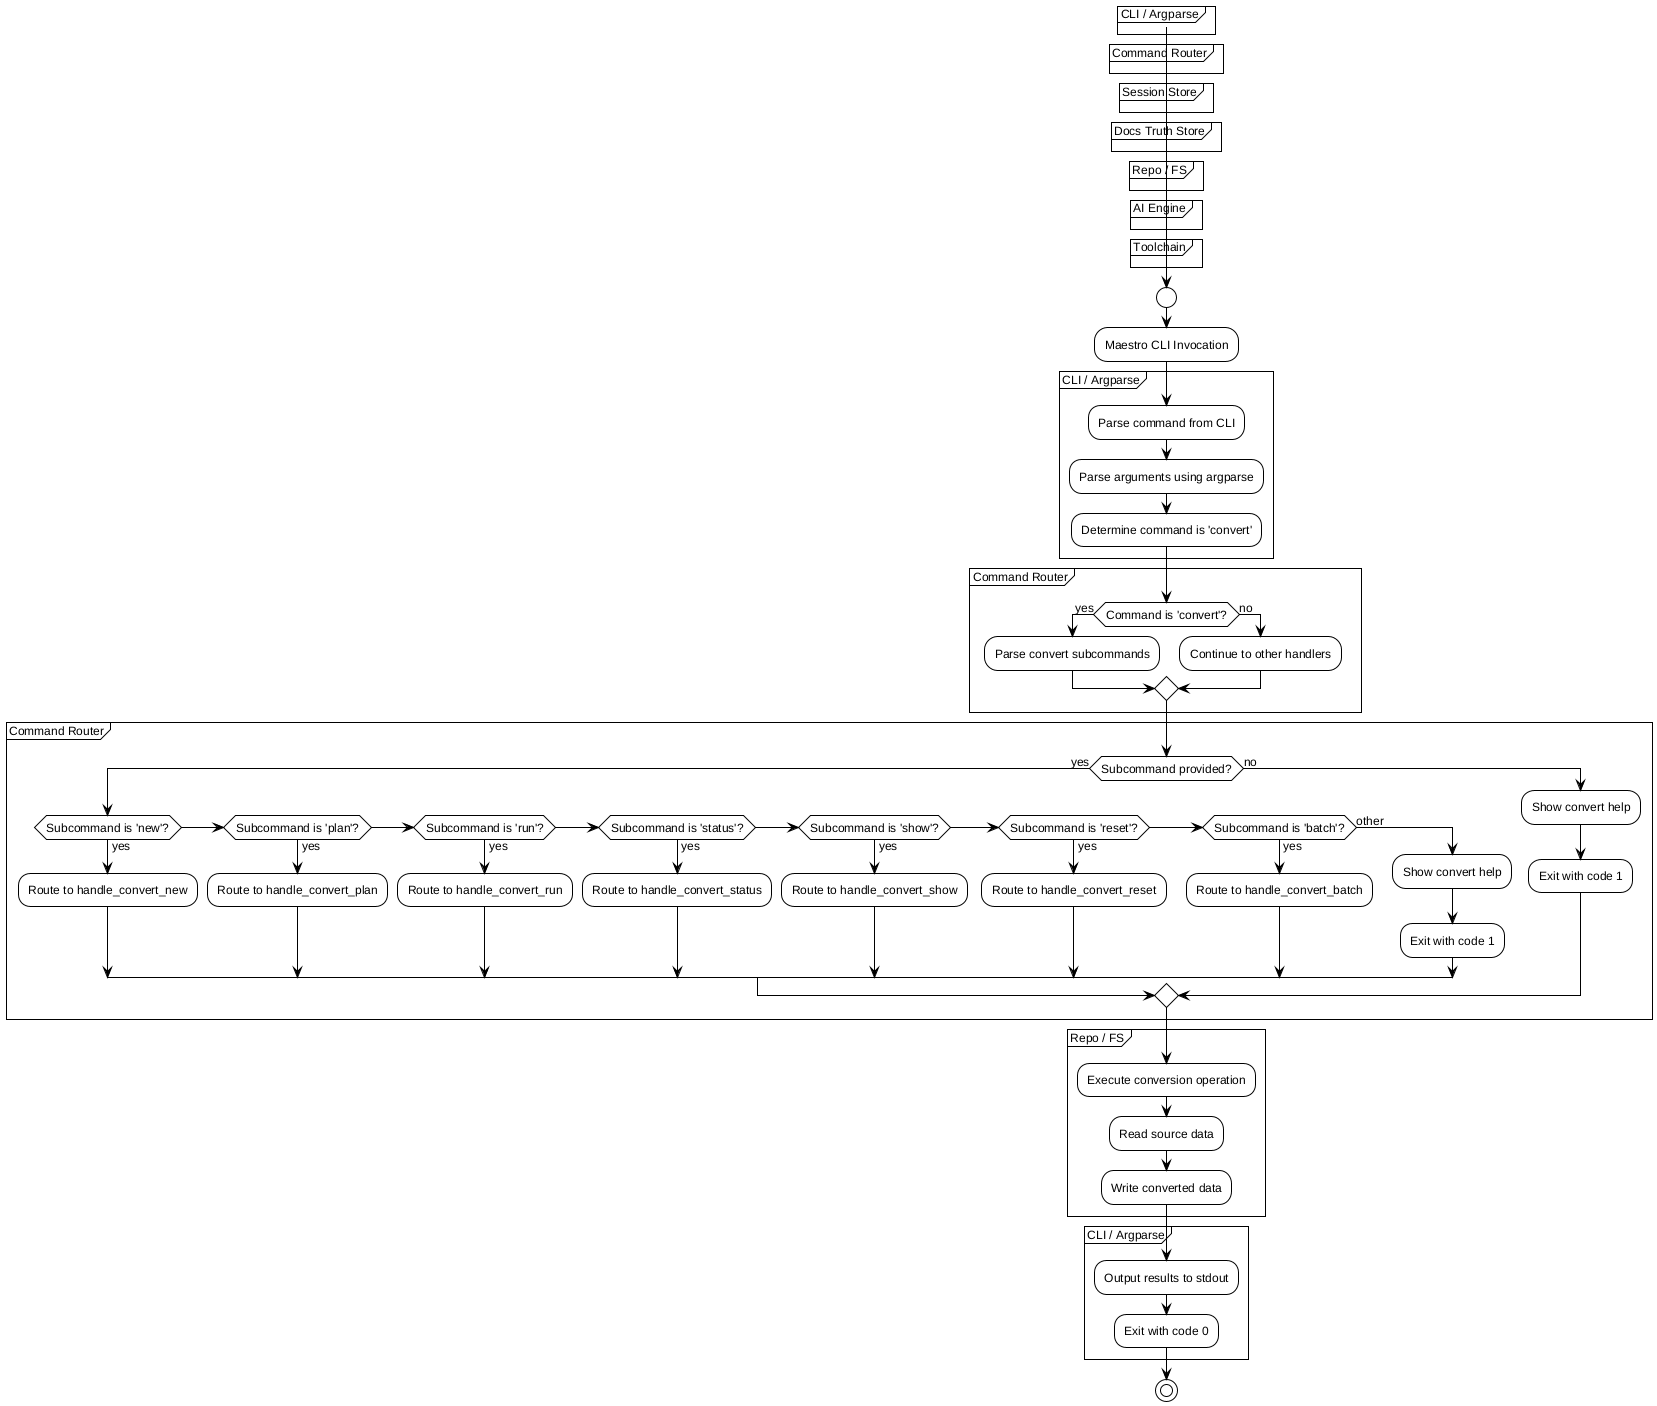

The diagram above was rendered by PlantUML. Its source (embedded in the PNG):
@startuml
!include /home/sblo/Dev/Maestro/docs/workflows/internal/_shared.puml

start
:Maestro CLI Invocation;

partition "CLI / Argparse" {
    ENTRYPOINT()
    PARSE_ARGS()
    :Determine command is 'convert';
}

partition "Command Router" {
    if (Command is 'convert'?) then (yes)
        :Parse convert subcommands;
    else (no)
        :Continue to other handlers;
    endif
}

partition "Command Router" {
    if (Subcommand provided?) then (yes)
        if (Subcommand is 'new'?) then (yes)
            :Route to handle_convert_new;
        elseif (Subcommand is 'plan'?) then (yes)
            :Route to handle_convert_plan;
        elseif (Subcommand is 'run'?) then (yes)
            :Route to handle_convert_run;
        elseif (Subcommand is 'status'?) then (yes)
            :Route to handle_convert_status;
        elseif (Subcommand is 'show'?) then (yes)
            :Route to handle_convert_show;
        elseif (Subcommand is 'reset'?) then (yes)
            :Route to handle_convert_reset;
        elseif (Subcommand is 'batch'?) then (yes)
            :Route to handle_convert_batch;
        else (other)
            :Show convert help;
            EXIT_FAIL()
        endif
    else (no)
        :Show convert help;
        EXIT_FAIL()
    endif
}

partition "Repo / FS" {
    :Execute conversion operation;
    :Read source data;
    :Write converted data;
}

partition "CLI / Argparse" {
    :Output results to stdout;
    EXIT_OK()
}

stop
@enduml